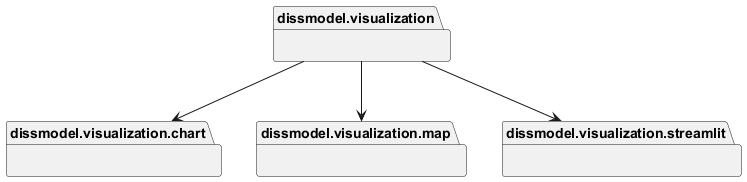

The diagram above was rendered by PlantUML. Its source (embedded in the PNG):
@startuml packages_VisualizationClasses
set namespaceSeparator none
package "dissmodel.visualization" as dissmodel.visualization {
}
package "dissmodel.visualization.chart" as dissmodel.visualization.chart {
}
package "dissmodel.visualization.map" as dissmodel.visualization.map {
}
package "dissmodel.visualization.streamlit" as dissmodel.visualization.streamlit {
}
dissmodel.visualization --> dissmodel.visualization.chart
dissmodel.visualization --> dissmodel.visualization.map
dissmodel.visualization --> dissmodel.visualization.streamlit
@enduml